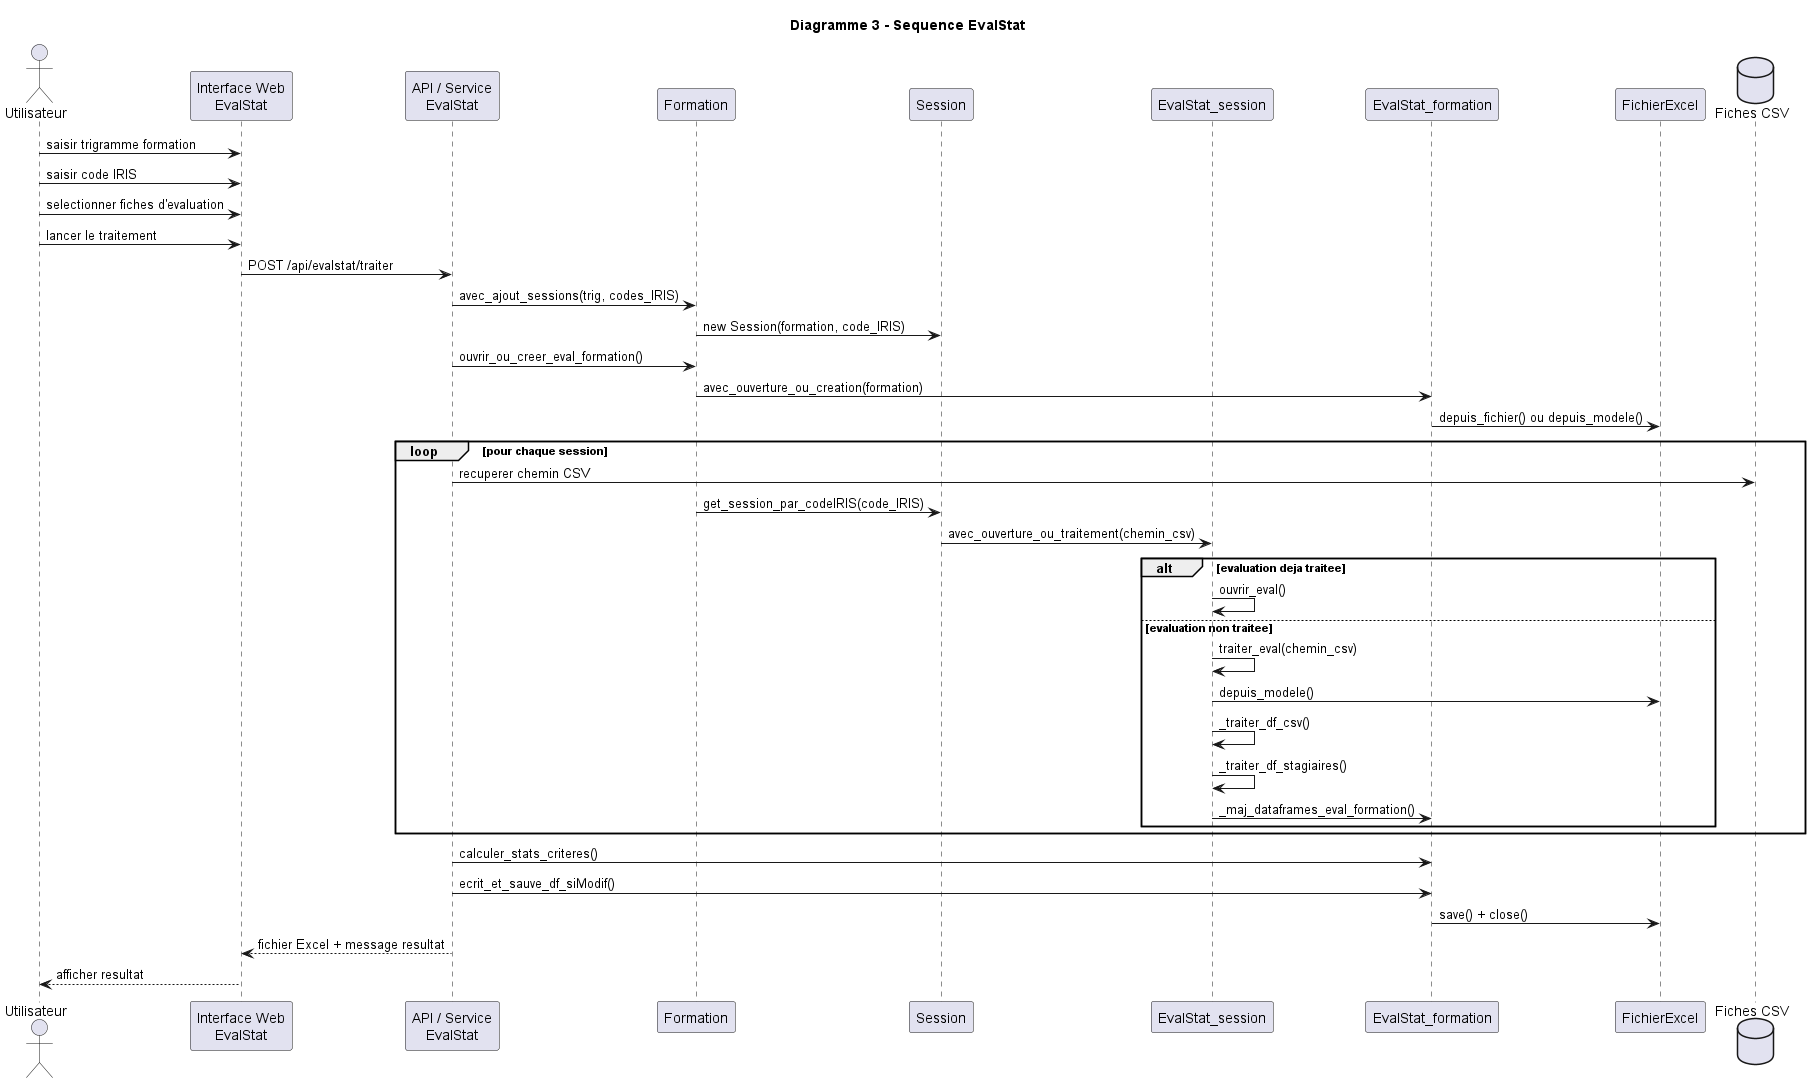

The diagram above was rendered by PlantUML. Its source (embedded in the PNG):
@startuml
title Diagramme 3 - Sequence EvalStat

actor Utilisateur as U
participant "Interface Web\nEvalStat" as UI
participant "API / Service\nEvalStat" as API
participant Formation as F
participant Session as S
participant EvalStat_session as ES
participant EvalStat_formation as EF
participant FichierExcel as FE
database "Fiches CSV" as CSV

U -> UI : saisir trigramme formation
U -> UI : saisir code IRIS
U -> UI : selectionner fiches d'evaluation
U -> UI : lancer le traitement
UI -> API : POST /api/evalstat/traiter
API -> F : avec_ajout_sessions(trig, codes_IRIS)
F -> S : new Session(formation, code_IRIS)
API -> F : ouvrir_ou_creer_eval_formation()
F -> EF : avec_ouverture_ou_creation(formation)
EF -> FE : depuis_fichier() ou depuis_modele()

loop pour chaque session
  API -> CSV : recuperer chemin CSV
  F -> S : get_session_par_codeIRIS(code_IRIS)
  S -> ES : avec_ouverture_ou_traitement(chemin_csv)
  alt evaluation deja traitee
    ES -> ES : ouvrir_eval()
  else evaluation non traitee
    ES -> ES : traiter_eval(chemin_csv)
    ES -> FE : depuis_modele()
    ES -> ES : _traiter_df_csv()
    ES -> ES : _traiter_df_stagiaires()
    ES -> EF : _maj_dataframes_eval_formation()
  end
end

API -> EF : calculer_stats_criteres()
API -> EF : ecrit_et_sauve_df_siModif()
EF -> FE : save() + close()
API --> UI : fichier Excel + message resultat
UI --> U : afficher resultat

@enduml